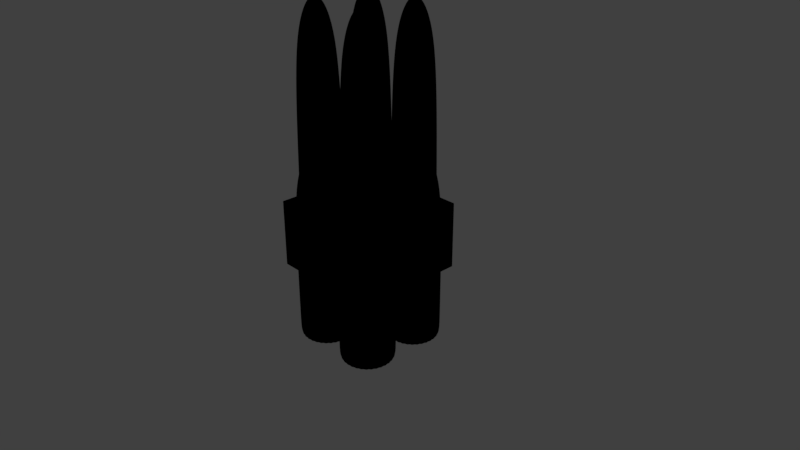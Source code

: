 # Source: light-cannon-shell-4pack.blend  (saved by Blender 2.79.0; exported with 4.5.12 LTS)
import bpy
from mathutils import Matrix  # noqa: F401  (used for matrix-valued properties, if any)

bpy.ops.wm.read_factory_settings(use_empty=True)
scene = bpy.context.scene
scene.name = 'Scene'

# ---- collections
col_collection_1 = bpy.data.collections.new('Collection 1'); scene.collection.children.link(col_collection_1)

# ---- materials (node trees are filled in below, after node groups)
mat_material = bpy.data.materials.new('Material')
mat_material.alpha_threshold = 0.0
mat_material.roughness = 0.5
mat_brass = bpy.data.materials.new('Brass')
mat_brass.alpha_threshold = 0.0
mat_brass.roughness = 0.5
mat_blackstuff = bpy.data.materials.new('BlackStuff')
mat_blackstuff.alpha_threshold = 0.0
mat_blackstuff.roughness = 0.5

# ---- node groups
ng_gltf_metallic_roughness = bpy.data.node_groups.new('glTF Metallic Roughness', 'ShaderNodeTree')
_N = ng_gltf_metallic_roughness.nodes; _L = ng_gltf_metallic_roughness.links

# ---- material node trees
mat_material.use_nodes = True; mat_material.node_tree.nodes.clear()
_N = mat_material.node_tree.nodes; _L = mat_material.node_tree.links
n0 = _N.new('ShaderNodeOutputMaterial'); n0.name = 'Material Output'; n0.location = (300, 300)
n1 = _N.new('ShaderNodeGroup'); n1.name = 'Group'; n1.location = (75, 370)
n1.node_tree = ng_gltf_metallic_roughness
n1.inputs[0].default_value = (1.0, 1.0, 1.0, 1.0)
n1.inputs[1].default_value = (0.07642, 0.004492, 0.008279, 1.0)
n1.inputs[2].default_value = (0.03429, 0.03429, 0.03429, 1.0)
n1.inputs[3].default_value = 0.0
n1.inputs[4].default_value = 0.8
n1.inputs[5].default_value = (0.5, 0.5, 1.0, 1.0)
n1.inputs[6].default_value = 1.0
n1.inputs[7].default_value = (1.0, 1.0, 1.0, 1.0)
n1.inputs[8].default_value = 1.0
n1.inputs[9].default_value = (1.0, 1.0, 1.0, 1.0)
n1.inputs[10].default_value = (0.0, 0.0, 0.0, 1.0)
n1.inputs[11].default_value = 1.0
n1.inputs[12].default_value = 0.5
n1.inputs[13].default_value = 0.0
n1.inputs[14].default_value = 1.0
n1.inputs[15].default_value = 0.0
n1.inputs[16].default_value = (0.0, 0.0, 0.0, 1.0)
_L.new(n1.outputs[0], n0.inputs[0])
n0.is_active_output = True
mat_brass.use_nodes = True; mat_brass.node_tree.nodes.clear()
_N = mat_brass.node_tree.nodes; _L = mat_brass.node_tree.links
n0 = _N.new('ShaderNodeOutputMaterial'); n0.name = 'Material Output'; n0.location = (300, 300)
n1 = _N.new('ShaderNodeGroup'); n1.name = 'Group'; n1.location = (76, 430)
n1.node_tree = ng_gltf_metallic_roughness
n1.inputs[0].default_value = (1.0, 1.0, 1.0, 1.0)
n1.inputs[1].default_value = (0.759, 0.4911, 0.04491, 1.0)
n1.inputs[2].default_value = (0.2366, 0.2366, 0.2366, 1.0)
n1.inputs[3].default_value = 0.8
n1.inputs[4].default_value = 0.2
n1.inputs[5].default_value = (0.5, 0.5, 1.0, 1.0)
n1.inputs[6].default_value = 1.0
n1.inputs[7].default_value = (1.0, 1.0, 1.0, 1.0)
n1.inputs[8].default_value = 1.0
n1.inputs[9].default_value = (1.0, 1.0, 1.0, 1.0)
n1.inputs[10].default_value = (0.0, 0.0, 0.0, 1.0)
n1.inputs[11].default_value = 1.0
n1.inputs[12].default_value = 0.5
n1.inputs[13].default_value = 0.0
n1.inputs[14].default_value = 0.0
n1.inputs[15].default_value = 0.0
n1.inputs[16].default_value = (0.0, 0.0, 0.0, 1.0)
_L.new(n1.outputs[0], n0.inputs[0])
n0.is_active_output = True
mat_blackstuff.use_nodes = True; mat_blackstuff.node_tree.nodes.clear()
_N = mat_blackstuff.node_tree.nodes; _L = mat_blackstuff.node_tree.links
n0 = _N.new('ShaderNodeOutputMaterial'); n0.name = 'Material Output'; n0.location = (300, 300)
n1 = _N.new('ShaderNodeGroup'); n1.name = 'Group'; n1.location = (76, 430)
n1.node_tree = ng_gltf_metallic_roughness
n1.inputs[0].default_value = (1.0, 1.0, 1.0, 1.0)
n1.inputs[1].default_value = (0.008975, 0.008975, 0.008975, 1.0)
n1.inputs[2].default_value = (0.2366, 0.2366, 0.2366, 1.0)
n1.inputs[3].default_value = 0.5
n1.inputs[4].default_value = 0.5
n1.inputs[5].default_value = (0.5, 0.5, 1.0, 1.0)
n1.inputs[6].default_value = 1.0
n1.inputs[7].default_value = (1.0, 1.0, 1.0, 1.0)
n1.inputs[8].default_value = 1.0
n1.inputs[9].default_value = (1.0, 1.0, 1.0, 1.0)
n1.inputs[10].default_value = (0.0, 0.0, 0.0, 1.0)
n1.inputs[11].default_value = 1.0
n1.inputs[12].default_value = 0.5
n1.inputs[13].default_value = 0.0
n1.inputs[14].default_value = 0.0
n1.inputs[15].default_value = 0.0
n1.inputs[16].default_value = (0.0, 0.0, 0.0, 1.0)
_L.new(n1.outputs[0], n0.inputs[0])
n0.is_active_output = True

# ---- world
world_world = bpy.data.worlds.new('World'); scene.world = world_world
world_world.color = (0.05088, 0.05088, 0.05088)
world_world.use_sun_shadow = False
world_world.sun_shadow_jitter_overblur = 0.0
world_world.cycles.sampling_method = 'MANUAL'

# ---- cameras
cam_camera = bpy.data.cameras.new('Camera')
cam_camera.clip_end = 100.0
cam_camera.lens = 35.0
cam_camera.sensor_width = 32.0
cam_camera.sensor_height = 18.0
cam_camera.ortho_scale = 7.314
cam_camera.dof.focus_distance = 0.0

# ---- lights
light_lamp = bpy.data.lights.new('Lamp', 'POINT')
light_lamp.transmission_factor = 0.0
light_lamp.cutoff_distance = 30.0
light_lamp.energy = 1000.0
light_lamp.shadow_buffer_clip_start = 1.001
light_lamp.shadow_soft_size = 0.1
light_lamp.shadow_maximum_resolution = 0.006
light_lamp.use_absolute_resolution = True

# ---- meshes
me_cube = bpy.data.meshes.new('Cube')
me_cube.from_pydata([(-1.0, -1.0, -1.0), (-1.0, -1.0, 1.0), (-1.0, 1.0, -1.0), (-1.0, 1.0, 1.0), (1.0, -1.0, -1.0), (1.0, -1.0, 1.0), (1.0, 1.0, -1.0), (1.0, 1.0, 1.0)], [], [(0, 1, 3, 2), (2, 3, 7, 6), (6, 7, 5, 4), (4, 5, 1, 0)])
me_cube.materials.append(mat_material)
me_cube.use_remesh_preserve_volume = False
me_cube.use_remesh_preserve_attributes = False
me_cube.use_mirror_vertex_groups = False
me_cube.update()
me_cylinder_007 = bpy.data.meshes.new('Cylinder.007')
me_cylinder_007.from_pydata([(0.0, 1.0, -1.0), (-3.214e-07, 0.7823, 0.9421), (0.1951, 0.9808, -1.0), (0.1526, 0.7673, 0.9421), (0.3827, 0.9239, -1.0), (0.2994, 0.7228, 0.9421), (0.5556, 0.8315, -1.0), (0.4346, 0.6505, 0.9421), (0.7071, 0.7071, -1.0), (0.5532, 0.5532, 0.9421), (0.8315, 0.5556, -1.0), (0.6505, 0.4346, 0.9421), (0.9239, 0.3827, -1.0), (0.7228, 0.2994, 0.9421), (0.9808, 0.1951, -1.0), (0.7673, 0.1526, 0.9421), (1.0, 7.55e-08, -1.0), (0.7823, -3.124e-08, 0.9421), (0.9808, -0.1951, -1.0), (0.7673, -0.1526, 0.9421), (0.9239, -0.3827, -1.0), (0.7228, -0.2994, 0.9421), (0.8315, -0.5556, -1.0), (0.6505, -0.4346, 0.9421), (0.7071, -0.7071, -1.0), (0.5532, -0.5532, 0.9421), (0.5556, -0.8315, -1.0), (0.4346, -0.6505, 0.9421), (0.3827, -0.9239, -1.0), (0.2994, -0.7228, 0.9421), (0.1951, -0.9808, -1.0), (0.1526, -0.7673, 0.9421), (-3.258e-07, -1.0, -1.0), (-4.045e-07, -0.7823, 0.9421), (-0.1951, -0.9808, -1.0), (-0.1526, -0.7673, 0.9421), (-0.3827, -0.9239, -1.0), (-0.2994, -0.7228, 0.9421), (-0.5556, -0.8315, -1.0), (-0.4346, -0.6505, 0.9421), (-0.7071, -0.7071, -1.0), (-0.5532, -0.5532, 0.9421), (-0.8315, -0.5556, -1.0), (-0.6505, -0.4346, 0.9421), (-0.9239, -0.3827, -1.0), (-0.7228, -0.2994, 0.9421), (-0.9808, -0.1951, -1.0), (-0.7673, -0.1526, 0.9421), (-1.0, 9.656e-07, -1.0), (-0.7823, 7.267e-07, 0.9421), (-0.9808, 0.1951, -1.0), (-0.7673, 0.1526, 0.9421), (-0.9239, 0.3827, -1.0), (-0.7228, 0.2994, 0.9421), (-0.8315, 0.5556, -1.0), (-0.6505, 0.4346, 0.9421), (-0.7071, 0.7071, -1.0), (-0.5532, 0.5532, 0.9421), (-0.5556, 0.8315, -1.0), (-0.4346, 0.6505, 0.9421), (-0.3827, 0.9239, -1.0), (-0.2994, 0.7228, 0.9421), (-0.1951, 0.9808, -1.0), (-0.1526, 0.7673, 0.9421), (0.1381, 0.6941, 2.558), (1.891e-06, 0.7077, 2.558), (0.2708, 0.6538, 2.558), (0.3932, 0.5884, 2.558), (0.5004, 0.5004, 2.558), (0.5884, 0.3932, 2.558), (0.6538, 0.2708, 2.558), (0.6941, 0.1381, 2.558), (0.7077, -6.489e-09, 2.558), (0.6941, -0.1381, 2.558), (0.6538, -0.2708, 2.558), (0.5884, -0.3932, 2.558), (0.5004, -0.5004, 2.558), (0.3932, -0.5884, 2.558), (0.2708, -0.6538, 2.558), (0.1381, -0.6941, 2.558), (1.816e-06, -0.7077, 2.558), (-0.1381, -0.6941, 2.558), (-0.2708, -0.6538, 2.558), (-0.3932, -0.5884, 2.558), (-0.5004, -0.5004, 2.558), (-0.5884, -0.3932, 2.558), (-0.6538, -0.2708, 2.558), (-0.6941, -0.1381, 2.558), (-0.7077, 6.791e-07, 2.558), (-0.6941, 0.1381, 2.558), (-0.6538, 0.2708, 2.558), (-0.5884, 0.3932, 2.558), (-0.5004, 0.5004, 2.558), (-0.3932, 0.5884, 2.558), (-0.2708, 0.6538, 2.558), (-0.1381, 0.6941, 2.558), (0.007401, 0.03719, 2.827), (3.161e-06, 0.03792, 2.827), (0.01451, 0.03503, 2.827), (0.02107, 0.03153, 2.827), (0.02682, 0.02681, 2.827), (0.03153, 0.02107, 2.827), (0.03504, 0.01451, 2.827), (0.03719, 0.007398, 2.827), (0.03792, 1.865e-07, 2.827), (0.03719, -0.007398, 2.827), (0.03504, -0.01451, 2.827), (0.03153, -0.02107, 2.827), (0.02682, -0.02681, 2.827), (0.02107, -0.03153, 2.827), (0.01451, -0.03503, 2.827), (0.007401, -0.03719, 2.827), (3.157e-06, -0.03792, 2.827), (-0.007395, -0.03719, 2.827), (-0.01451, -0.03503, 2.827), (-0.02106, -0.03153, 2.827), (-0.02681, -0.02681, 2.827), (-0.03153, -0.02107, 2.827), (-0.03503, -0.01451, 2.827), (-0.03719, -0.007398, 2.827), (-0.03792, 2.232e-07, 2.827), (-0.03719, 0.007398, 2.827), (-0.03503, 0.01451, 2.827), (-0.03153, 0.02107, 2.827), (-0.02681, 0.02681, 2.827), (-0.02106, 0.03153, 2.827), (-0.01451, 0.03503, 2.827), (-0.007394, 0.03719, 2.827), (0.0, 1.0, -1.0), (0.1951, 0.9808, -1.0), (0.3827, 0.9239, -1.0), (0.5556, 0.8315, -1.0), (0.7071, 0.7071, -1.0), (0.8315, 0.5556, -1.0), (0.9239, 0.3827, -1.0), (0.9808, 0.1951, -1.0), (1.0, 7.55e-08, -1.0), (0.9808, -0.1951, -1.0), (0.9239, -0.3827, -1.0), (0.8315, -0.5556, -1.0), (0.7071, -0.7071, -1.0), (0.5556, -0.8315, -1.0), (0.3827, -0.9239, -1.0), (0.1951, -0.9808, -1.0), (-3.258e-07, -1.0, -1.0), (-0.1951, -0.9808, -1.0), (-0.3827, -0.9239, -1.0), (-0.5556, -0.8315, -1.0), (-0.7071, -0.7071, -1.0), (-0.8315, -0.5556, -1.0), (-0.9239, -0.3827, -1.0), (-0.9808, -0.1951, -1.0), (-1.0, 9.656e-07, -1.0), (-0.9808, 0.1951, -1.0), (-0.9239, 0.3827, -1.0), (-0.8315, 0.5556, -1.0), (-0.7071, 0.7071, -1.0), (-0.5556, 0.8315, -1.0), (-0.3827, 0.9239, -1.0), (-0.1951, 0.9808, -1.0), (1.421e-14, 1.0, 0.6489), (0.1951, 0.9808, 0.6489), (0.3827, 0.9239, 0.6489), (0.5556, 0.8315, 0.6489), (0.7071, 0.7071, 0.6489), (0.8315, 0.5556, 0.6489), (0.9239, 0.3827, 0.6489), (0.9808, 0.1951, 0.6489), (1.0, 7.55e-08, 0.6489), (0.9808, -0.1951, 0.6489), (0.9239, -0.3827, 0.6489), (0.8315, -0.5556, 0.6489), (0.7071, -0.7071, 0.6489), (0.5556, -0.8315, 0.6489), (0.3827, -0.9239, 0.6489), (0.1951, -0.9808, 0.6489), (-3.258e-07, -1.0, 0.6489), (-0.1951, -0.9808, 0.6489), (-0.3827, -0.9239, 0.6489), (-0.5556, -0.8315, 0.6489), (-0.7071, -0.7071, 0.6489), (-0.8315, -0.5556, 0.6489), (-0.9239, -0.3827, 0.6489), (-0.9808, -0.1951, 0.6489), (-1.0, 9.656e-07, 0.6489), (-0.9808, 0.1951, 0.6489), (-0.9239, 0.3827, 0.6489), (-0.8315, 0.5556, 0.6489), (-0.7071, 0.7071, 0.6489), (-0.5556, 0.8315, 0.6489), (-0.3827, 0.9239, 0.6489), (-0.1951, 0.9808, 0.6489), (-3.214e-07, 0.7823, 0.9495), (0.1526, 0.7673, 0.9495), (0.2994, 0.7228, 0.9495), (0.4346, 0.6505, 0.9495), (0.5532, 0.5532, 0.9495), (0.6505, 0.4346, 0.9495), (0.7228, 0.2994, 0.9495), (0.7673, 0.1526, 0.9495), (0.7823, -3.124e-08, 0.9495), (0.7673, -0.1526, 0.9495), (0.7228, -0.2994, 0.9495), (0.6505, -0.4346, 0.9495), (0.5532, -0.5532, 0.9495), (0.4346, -0.6505, 0.9495), (0.2994, -0.7228, 0.9495), (0.1526, -0.7673, 0.9495), (-4.045e-07, -0.7823, 0.9495), (-0.1526, -0.7673, 0.9495), (-0.2994, -0.7228, 0.9495), (-0.4346, -0.6505, 0.9495), (-0.5532, -0.5532, 0.9495), (-0.6505, -0.4346, 0.9495), (-0.7228, -0.2994, 0.9495), (-0.7673, -0.1526, 0.9495), (-0.7823, 7.267e-07, 0.9495), (-0.7673, 0.1526, 0.9495), (-0.7228, 0.2994, 0.9495), (-0.6505, 0.4346, 0.9495), (-0.5532, 0.5532, 0.9495), (-0.4346, 0.6505, 0.9495), (-0.2994, 0.7228, 0.9495), (-0.1526, 0.7673, 0.9495)], [], [(161, 162, 130, 129), (162, 163, 131, 130), (163, 164, 132, 131), (164, 165, 133, 132), (165, 166, 134, 133), (166, 167, 135, 134), (167, 168, 136, 135), (168, 169, 137, 136), (169, 170, 138, 137), (170, 171, 139, 138), (171, 172, 140, 139), (172, 173, 141, 140), (173, 174, 142, 141), (174, 175, 143, 142), (175, 176, 144, 143), (176, 177, 145, 144), (177, 178, 146, 145), (178, 179, 147, 146), (179, 180, 148, 147), (180, 181, 149, 148), (181, 182, 150, 149), (182, 183, 151, 150), (183, 184, 152, 151), (184, 185, 153, 152), (185, 186, 154, 153), (186, 187, 155, 154), (187, 188, 156, 155), (188, 189, 157, 156), (189, 190, 158, 157), (190, 191, 159, 158), (27, 25, 76, 77), (191, 160, 128, 159), (0, 2, 4, 6, 8, 10, 12, 14, 16, 18, 20, 22, 24, 26, 28, 30, 32, 34, 36, 38, 40, 42, 44, 46, 48, 50, 52, 54, 56, 58, 60, 62), (80, 79, 111, 112), (55, 53, 90, 91), (29, 27, 77, 78), (3, 1, 65, 64), (57, 55, 91, 92), (31, 29, 78, 79), (5, 3, 64, 66), (59, 57, 92, 93), (33, 31, 79, 80), (7, 5, 66, 67), (61, 59, 93, 94), (35, 33, 80, 81), (9, 7, 67, 68), (63, 61, 94, 95), (37, 35, 81, 82), (11, 9, 68, 69), (1, 63, 95, 65), (39, 37, 82, 83), (13, 11, 69, 70), (41, 39, 83, 84), (15, 13, 70, 71), (43, 41, 84, 85), (17, 15, 71, 72), (45, 43, 85, 86), (19, 17, 72, 73), (47, 45, 86, 87), (21, 19, 73, 74), (49, 47, 87, 88), (23, 21, 74, 75), (51, 49, 88, 89), (25, 23, 75, 76), (53, 51, 89, 90), (96, 97, 127, 126, 125, 124, 123, 122, 121, 120, 119, 118, 117, 116, 115, 114, 113, 112, 111, 110, 109, 108, 107, 106, 105, 104, 103, 102, 101, 100, 99, 98), (67, 66, 98, 99), (94, 93, 125, 126), (81, 80, 112, 113), (68, 67, 99, 100), (95, 94, 126, 127), (82, 81, 113, 114), (69, 68, 100, 101), (65, 95, 127, 97), (83, 82, 114, 115), (70, 69, 101, 102), (84, 83, 115, 116), (71, 70, 102, 103), (85, 84, 116, 117), (72, 71, 103, 104), (86, 85, 117, 118), (73, 72, 104, 105), (87, 86, 118, 119), (74, 73, 105, 106), (88, 87, 119, 120), (75, 74, 106, 107), (89, 88, 120, 121), (76, 75, 107, 108), (90, 89, 121, 122), (77, 76, 108, 109), (91, 90, 122, 123), (78, 77, 109, 110), (64, 65, 97, 96), (92, 91, 123, 124), (79, 78, 110, 111), (66, 64, 96, 98), (93, 92, 124, 125), (62, 159, 128, 0), (60, 158, 159, 62), (58, 157, 158, 60), (56, 156, 157, 58), (54, 155, 156, 56), (52, 154, 155, 54), (50, 153, 154, 52), (48, 152, 153, 50), (46, 151, 152, 48), (44, 150, 151, 46), (42, 149, 150, 44), (40, 148, 149, 42), (38, 147, 148, 40), (36, 146, 147, 38), (34, 145, 146, 36), (32, 144, 145, 34), (30, 143, 144, 32), (28, 142, 143, 30), (26, 141, 142, 28), (24, 140, 141, 26), (22, 139, 140, 24), (20, 138, 139, 22), (18, 137, 138, 20), (16, 136, 137, 18), (14, 135, 136, 16), (12, 134, 135, 14), (10, 133, 134, 12), (8, 132, 133, 10), (6, 131, 132, 8), (4, 130, 131, 6), (2, 129, 130, 4), (0, 128, 129, 2), (223, 192, 160, 191), (222, 223, 191, 190), (221, 222, 190, 189), (220, 221, 189, 188), (219, 220, 188, 187), (218, 219, 187, 186), (217, 218, 186, 185), (216, 217, 185, 184), (215, 216, 184, 183), (214, 215, 183, 182), (213, 214, 182, 181), (212, 213, 181, 180), (211, 212, 180, 179), (210, 211, 179, 178), (209, 210, 178, 177), (208, 209, 177, 176), (207, 208, 176, 175), (206, 207, 175, 174), (205, 206, 174, 173), (204, 205, 173, 172), (203, 204, 172, 171), (202, 203, 171, 170), (201, 202, 170, 169), (200, 201, 169, 168), (199, 200, 168, 167), (198, 199, 167, 166), (197, 198, 166, 165), (196, 197, 165, 164), (195, 196, 164, 163), (194, 195, 163, 162), (193, 194, 162, 161), (192, 193, 161, 160), (160, 161, 129, 128)])
me_cylinder_007.polygons.foreach_set('use_smooth', [True] * 162)
me_cylinder_007.polygons.foreach_set('material_index', [0, 0, 0, 0, 0, 0, 0, 0, 0, 0, 0, 0, 0, 0, 0, 0, 0, 0, 0, 0, 0, 0, 0, 0, 0, 0, 0, 0, 0, 0, 1, 0, 0, 1, 1, 1, 1, 1, 1, 1, 1, 1, 1, 1, 1, 1, 1, 1, 1, 1, 1, 1, 1, 1, 1, 1, 1, 1, 1, 1, 1, 1, 1, 1, 1, 1, 1, 1, 1, 1, 1, 1, 1, 1, 1, 1, 1, 1, 1, 1, 1, 1, 1, 1, 1, 1, 1, 1, 1, 1, 1, 1, 1, 1, 1, 1, 1, 0, 0, 0, 0, 0, 0, 0, 0, 0, 0, 0, 0, 0, 0, 0, 0, 0, 0, 0, 0, 0, 0, 0, 0, 0, 0, 0, 0, 0, 0, 0, 0, 0, 0, 0, 0, 0, 0, 0, 0, 0, 0, 0, 0, 0, 0, 0, 0, 0, 0, 0, 0, 0, 0, 0, 0, 0, 0, 0, 0, 0, 0, 0, 0, 0])
me_cylinder_007.materials.append(mat_brass)
me_cylinder_007.materials.append(mat_blackstuff)
me_cylinder_007.use_remesh_preserve_volume = False
me_cylinder_007.use_remesh_preserve_attributes = False
me_cylinder_007.use_mirror_vertex_groups = False
me_cylinder_007.update()
me_cylinder_006 = bpy.data.meshes.new('Cylinder.006')
me_cylinder_006.from_pydata([(0.0, 1.0, -1.0), (-3.214e-07, 0.7823, 0.9421), (0.1951, 0.9808, -1.0), (0.1526, 0.7673, 0.9421), (0.3827, 0.9239, -1.0), (0.2994, 0.7228, 0.9421), (0.5556, 0.8315, -1.0), (0.4346, 0.6505, 0.9421), (0.7071, 0.7071, -1.0), (0.5532, 0.5532, 0.9421), (0.8315, 0.5556, -1.0), (0.6505, 0.4346, 0.9421), (0.9239, 0.3827, -1.0), (0.7228, 0.2994, 0.9421), (0.9808, 0.1951, -1.0), (0.7673, 0.1526, 0.9421), (1.0, 7.55e-08, -1.0), (0.7823, -3.124e-08, 0.9421), (0.9808, -0.1951, -1.0), (0.7673, -0.1526, 0.9421), (0.9239, -0.3827, -1.0), (0.7228, -0.2994, 0.9421), (0.8315, -0.5556, -1.0), (0.6505, -0.4346, 0.9421), (0.7071, -0.7071, -1.0), (0.5532, -0.5532, 0.9421), (0.5556, -0.8315, -1.0), (0.4346, -0.6505, 0.9421), (0.3827, -0.9239, -1.0), (0.2994, -0.7228, 0.9421), (0.1951, -0.9808, -1.0), (0.1526, -0.7673, 0.9421), (-3.258e-07, -1.0, -1.0), (-4.045e-07, -0.7823, 0.9421), (-0.1951, -0.9808, -1.0), (-0.1526, -0.7673, 0.9421), (-0.3827, -0.9239, -1.0), (-0.2994, -0.7228, 0.9421), (-0.5556, -0.8315, -1.0), (-0.4346, -0.6505, 0.9421), (-0.7071, -0.7071, -1.0), (-0.5532, -0.5532, 0.9421), (-0.8315, -0.5556, -1.0), (-0.6505, -0.4346, 0.9421), (-0.9239, -0.3827, -1.0), (-0.7228, -0.2994, 0.9421), (-0.9808, -0.1951, -1.0), (-0.7673, -0.1526, 0.9421), (-1.0, 9.656e-07, -1.0), (-0.7823, 7.267e-07, 0.9421), (-0.9808, 0.1951, -1.0), (-0.7673, 0.1526, 0.9421), (-0.9239, 0.3827, -1.0), (-0.7228, 0.2994, 0.9421), (-0.8315, 0.5556, -1.0), (-0.6505, 0.4346, 0.9421), (-0.7071, 0.7071, -1.0), (-0.5532, 0.5532, 0.9421), (-0.5556, 0.8315, -1.0), (-0.4346, 0.6505, 0.9421), (-0.3827, 0.9239, -1.0), (-0.2994, 0.7228, 0.9421), (-0.1951, 0.9808, -1.0), (-0.1526, 0.7673, 0.9421), (0.1381, 0.6941, 2.558), (1.891e-06, 0.7077, 2.558), (0.2708, 0.6538, 2.558), (0.3932, 0.5884, 2.558), (0.5004, 0.5004, 2.558), (0.5884, 0.3932, 2.558), (0.6538, 0.2708, 2.558), (0.6941, 0.1381, 2.558), (0.7077, -6.489e-09, 2.558), (0.6941, -0.1381, 2.558), (0.6538, -0.2708, 2.558), (0.5884, -0.3932, 2.558), (0.5004, -0.5004, 2.558), (0.3932, -0.5884, 2.558), (0.2708, -0.6538, 2.558), (0.1381, -0.6941, 2.558), (1.816e-06, -0.7077, 2.558), (-0.1381, -0.6941, 2.558), (-0.2708, -0.6538, 2.558), (-0.3932, -0.5884, 2.558), (-0.5004, -0.5004, 2.558), (-0.5884, -0.3932, 2.558), (-0.6538, -0.2708, 2.558), (-0.6941, -0.1381, 2.558), (-0.7077, 6.791e-07, 2.558), (-0.6941, 0.1381, 2.558), (-0.6538, 0.2708, 2.558), (-0.5884, 0.3932, 2.558), (-0.5004, 0.5004, 2.558), (-0.3932, 0.5884, 2.558), (-0.2708, 0.6538, 2.558), (-0.1381, 0.6941, 2.558), (0.007401, 0.03719, 2.827), (3.161e-06, 0.03792, 2.827), (0.01451, 0.03503, 2.827), (0.02107, 0.03153, 2.827), (0.02682, 0.02681, 2.827), (0.03153, 0.02107, 2.827), (0.03504, 0.01451, 2.827), (0.03719, 0.007398, 2.827), (0.03792, 1.865e-07, 2.827), (0.03719, -0.007398, 2.827), (0.03504, -0.01451, 2.827), (0.03153, -0.02107, 2.827), (0.02682, -0.02681, 2.827), (0.02107, -0.03153, 2.827), (0.01451, -0.03503, 2.827), (0.007401, -0.03719, 2.827), (3.157e-06, -0.03792, 2.827), (-0.007395, -0.03719, 2.827), (-0.01451, -0.03503, 2.827), (-0.02106, -0.03153, 2.827), (-0.02681, -0.02681, 2.827), (-0.03153, -0.02107, 2.827), (-0.03503, -0.01451, 2.827), (-0.03719, -0.007398, 2.827), (-0.03792, 2.232e-07, 2.827), (-0.03719, 0.007398, 2.827), (-0.03503, 0.01451, 2.827), (-0.03153, 0.02107, 2.827), (-0.02681, 0.02681, 2.827), (-0.02106, 0.03153, 2.827), (-0.01451, 0.03503, 2.827), (-0.007394, 0.03719, 2.827), (0.0, 1.0, -1.0), (0.1951, 0.9808, -1.0), (0.3827, 0.9239, -1.0), (0.5556, 0.8315, -1.0), (0.7071, 0.7071, -1.0), (0.8315, 0.5556, -1.0), (0.9239, 0.3827, -1.0), (0.9808, 0.1951, -1.0), (1.0, 7.55e-08, -1.0), (0.9808, -0.1951, -1.0), (0.9239, -0.3827, -1.0), (0.8315, -0.5556, -1.0), (0.7071, -0.7071, -1.0), (0.5556, -0.8315, -1.0), (0.3827, -0.9239, -1.0), (0.1951, -0.9808, -1.0), (-3.258e-07, -1.0, -1.0), (-0.1951, -0.9808, -1.0), (-0.3827, -0.9239, -1.0), (-0.5556, -0.8315, -1.0), (-0.7071, -0.7071, -1.0), (-0.8315, -0.5556, -1.0), (-0.9239, -0.3827, -1.0), (-0.9808, -0.1951, -1.0), (-1.0, 9.656e-07, -1.0), (-0.9808, 0.1951, -1.0), (-0.9239, 0.3827, -1.0), (-0.8315, 0.5556, -1.0), (-0.7071, 0.7071, -1.0), (-0.5556, 0.8315, -1.0), (-0.3827, 0.9239, -1.0), (-0.1951, 0.9808, -1.0), (1.421e-14, 1.0, 0.6489), (0.1951, 0.9808, 0.6489), (0.3827, 0.9239, 0.6489), (0.5556, 0.8315, 0.6489), (0.7071, 0.7071, 0.6489), (0.8315, 0.5556, 0.6489), (0.9239, 0.3827, 0.6489), (0.9808, 0.1951, 0.6489), (1.0, 7.55e-08, 0.6489), (0.9808, -0.1951, 0.6489), (0.9239, -0.3827, 0.6489), (0.8315, -0.5556, 0.6489), (0.7071, -0.7071, 0.6489), (0.5556, -0.8315, 0.6489), (0.3827, -0.9239, 0.6489), (0.1951, -0.9808, 0.6489), (-3.258e-07, -1.0, 0.6489), (-0.1951, -0.9808, 0.6489), (-0.3827, -0.9239, 0.6489), (-0.5556, -0.8315, 0.6489), (-0.7071, -0.7071, 0.6489), (-0.8315, -0.5556, 0.6489), (-0.9239, -0.3827, 0.6489), (-0.9808, -0.1951, 0.6489), (-1.0, 9.656e-07, 0.6489), (-0.9808, 0.1951, 0.6489), (-0.9239, 0.3827, 0.6489), (-0.8315, 0.5556, 0.6489), (-0.7071, 0.7071, 0.6489), (-0.5556, 0.8315, 0.6489), (-0.3827, 0.9239, 0.6489), (-0.1951, 0.9808, 0.6489), (-3.214e-07, 0.7823, 0.9495), (0.1526, 0.7673, 0.9495), (0.2994, 0.7228, 0.9495), (0.4346, 0.6505, 0.9495), (0.5532, 0.5532, 0.9495), (0.6505, 0.4346, 0.9495), (0.7228, 0.2994, 0.9495), (0.7673, 0.1526, 0.9495), (0.7823, -3.124e-08, 0.9495), (0.7673, -0.1526, 0.9495), (0.7228, -0.2994, 0.9495), (0.6505, -0.4346, 0.9495), (0.5532, -0.5532, 0.9495), (0.4346, -0.6505, 0.9495), (0.2994, -0.7228, 0.9495), (0.1526, -0.7673, 0.9495), (-4.045e-07, -0.7823, 0.9495), (-0.1526, -0.7673, 0.9495), (-0.2994, -0.7228, 0.9495), (-0.4346, -0.6505, 0.9495), (-0.5532, -0.5532, 0.9495), (-0.6505, -0.4346, 0.9495), (-0.7228, -0.2994, 0.9495), (-0.7673, -0.1526, 0.9495), (-0.7823, 7.267e-07, 0.9495), (-0.7673, 0.1526, 0.9495), (-0.7228, 0.2994, 0.9495), (-0.6505, 0.4346, 0.9495), (-0.5532, 0.5532, 0.9495), (-0.4346, 0.6505, 0.9495), (-0.2994, 0.7228, 0.9495), (-0.1526, 0.7673, 0.9495)], [], [(161, 162, 130, 129), (162, 163, 131, 130), (163, 164, 132, 131), (164, 165, 133, 132), (165, 166, 134, 133), (166, 167, 135, 134), (167, 168, 136, 135), (168, 169, 137, 136), (169, 170, 138, 137), (170, 171, 139, 138), (171, 172, 140, 139), (172, 173, 141, 140), (173, 174, 142, 141), (174, 175, 143, 142), (175, 176, 144, 143), (176, 177, 145, 144), (177, 178, 146, 145), (178, 179, 147, 146), (179, 180, 148, 147), (180, 181, 149, 148), (181, 182, 150, 149), (182, 183, 151, 150), (183, 184, 152, 151), (184, 185, 153, 152), (185, 186, 154, 153), (186, 187, 155, 154), (187, 188, 156, 155), (188, 189, 157, 156), (189, 190, 158, 157), (190, 191, 159, 158), (27, 25, 76, 77), (191, 160, 128, 159), (0, 2, 4, 6, 8, 10, 12, 14, 16, 18, 20, 22, 24, 26, 28, 30, 32, 34, 36, 38, 40, 42, 44, 46, 48, 50, 52, 54, 56, 58, 60, 62), (80, 79, 111, 112), (55, 53, 90, 91), (29, 27, 77, 78), (3, 1, 65, 64), (57, 55, 91, 92), (31, 29, 78, 79), (5, 3, 64, 66), (59, 57, 92, 93), (33, 31, 79, 80), (7, 5, 66, 67), (61, 59, 93, 94), (35, 33, 80, 81), (9, 7, 67, 68), (63, 61, 94, 95), (37, 35, 81, 82), (11, 9, 68, 69), (1, 63, 95, 65), (39, 37, 82, 83), (13, 11, 69, 70), (41, 39, 83, 84), (15, 13, 70, 71), (43, 41, 84, 85), (17, 15, 71, 72), (45, 43, 85, 86), (19, 17, 72, 73), (47, 45, 86, 87), (21, 19, 73, 74), (49, 47, 87, 88), (23, 21, 74, 75), (51, 49, 88, 89), (25, 23, 75, 76), (53, 51, 89, 90), (96, 97, 127, 126, 125, 124, 123, 122, 121, 120, 119, 118, 117, 116, 115, 114, 113, 112, 111, 110, 109, 108, 107, 106, 105, 104, 103, 102, 101, 100, 99, 98), (67, 66, 98, 99), (94, 93, 125, 126), (81, 80, 112, 113), (68, 67, 99, 100), (95, 94, 126, 127), (82, 81, 113, 114), (69, 68, 100, 101), (65, 95, 127, 97), (83, 82, 114, 115), (70, 69, 101, 102), (84, 83, 115, 116), (71, 70, 102, 103), (85, 84, 116, 117), (72, 71, 103, 104), (86, 85, 117, 118), (73, 72, 104, 105), (87, 86, 118, 119), (74, 73, 105, 106), (88, 87, 119, 120), (75, 74, 106, 107), (89, 88, 120, 121), (76, 75, 107, 108), (90, 89, 121, 122), (77, 76, 108, 109), (91, 90, 122, 123), (78, 77, 109, 110), (64, 65, 97, 96), (92, 91, 123, 124), (79, 78, 110, 111), (66, 64, 96, 98), (93, 92, 124, 125), (62, 159, 128, 0), (60, 158, 159, 62), (58, 157, 158, 60), (56, 156, 157, 58), (54, 155, 156, 56), (52, 154, 155, 54), (50, 153, 154, 52), (48, 152, 153, 50), (46, 151, 152, 48), (44, 150, 151, 46), (42, 149, 150, 44), (40, 148, 149, 42), (38, 147, 148, 40), (36, 146, 147, 38), (34, 145, 146, 36), (32, 144, 145, 34), (30, 143, 144, 32), (28, 142, 143, 30), (26, 141, 142, 28), (24, 140, 141, 26), (22, 139, 140, 24), (20, 138, 139, 22), (18, 137, 138, 20), (16, 136, 137, 18), (14, 135, 136, 16), (12, 134, 135, 14), (10, 133, 134, 12), (8, 132, 133, 10), (6, 131, 132, 8), (4, 130, 131, 6), (2, 129, 130, 4), (0, 128, 129, 2), (223, 192, 160, 191), (222, 223, 191, 190), (221, 222, 190, 189), (220, 221, 189, 188), (219, 220, 188, 187), (218, 219, 187, 186), (217, 218, 186, 185), (216, 217, 185, 184), (215, 216, 184, 183), (214, 215, 183, 182), (213, 214, 182, 181), (212, 213, 181, 180), (211, 212, 180, 179), (210, 211, 179, 178), (209, 210, 178, 177), (208, 209, 177, 176), (207, 208, 176, 175), (206, 207, 175, 174), (205, 206, 174, 173), (204, 205, 173, 172), (203, 204, 172, 171), (202, 203, 171, 170), (201, 202, 170, 169), (200, 201, 169, 168), (199, 200, 168, 167), (198, 199, 167, 166), (197, 198, 166, 165), (196, 197, 165, 164), (195, 196, 164, 163), (194, 195, 163, 162), (193, 194, 162, 161), (192, 193, 161, 160), (160, 161, 129, 128)])
me_cylinder_006.polygons.foreach_set('use_smooth', [True] * 162)
me_cylinder_006.polygons.foreach_set('material_index', [0, 0, 0, 0, 0, 0, 0, 0, 0, 0, 0, 0, 0, 0, 0, 0, 0, 0, 0, 0, 0, 0, 0, 0, 0, 0, 0, 0, 0, 0, 1, 0, 0, 1, 1, 1, 1, 1, 1, 1, 1, 1, 1, 1, 1, 1, 1, 1, 1, 1, 1, 1, 1, 1, 1, 1, 1, 1, 1, 1, 1, 1, 1, 1, 1, 1, 1, 1, 1, 1, 1, 1, 1, 1, 1, 1, 1, 1, 1, 1, 1, 1, 1, 1, 1, 1, 1, 1, 1, 1, 1, 1, 1, 1, 1, 1, 1, 0, 0, 0, 0, 0, 0, 0, 0, 0, 0, 0, 0, 0, 0, 0, 0, 0, 0, 0, 0, 0, 0, 0, 0, 0, 0, 0, 0, 0, 0, 0, 0, 0, 0, 0, 0, 0, 0, 0, 0, 0, 0, 0, 0, 0, 0, 0, 0, 0, 0, 0, 0, 0, 0, 0, 0, 0, 0, 0, 0, 0, 0, 0, 0, 0])
me_cylinder_006.materials.append(mat_brass)
me_cylinder_006.materials.append(mat_blackstuff)
me_cylinder_006.use_remesh_preserve_volume = False
me_cylinder_006.use_remesh_preserve_attributes = False
me_cylinder_006.use_mirror_vertex_groups = False
me_cylinder_006.update()
me_cylinder_002 = bpy.data.meshes.new('Cylinder.002')
me_cylinder_002.from_pydata([(0.0, 1.0, -1.0), (-3.214e-07, 0.7823, 0.9421), (0.1951, 0.9808, -1.0), (0.1526, 0.7673, 0.9421), (0.3827, 0.9239, -1.0), (0.2994, 0.7228, 0.9421), (0.5556, 0.8315, -1.0), (0.4346, 0.6505, 0.9421), (0.7071, 0.7071, -1.0), (0.5532, 0.5532, 0.9421), (0.8315, 0.5556, -1.0), (0.6505, 0.4346, 0.9421), (0.9239, 0.3827, -1.0), (0.7228, 0.2994, 0.9421), (0.9808, 0.1951, -1.0), (0.7673, 0.1526, 0.9421), (1.0, 7.55e-08, -1.0), (0.7823, -3.124e-08, 0.9421), (0.9808, -0.1951, -1.0), (0.7673, -0.1526, 0.9421), (0.9239, -0.3827, -1.0), (0.7228, -0.2994, 0.9421), (0.8315, -0.5556, -1.0), (0.6505, -0.4346, 0.9421), (0.7071, -0.7071, -1.0), (0.5532, -0.5532, 0.9421), (0.5556, -0.8315, -1.0), (0.4346, -0.6505, 0.9421), (0.3827, -0.9239, -1.0), (0.2994, -0.7228, 0.9421), (0.1951, -0.9808, -1.0), (0.1526, -0.7673, 0.9421), (-3.258e-07, -1.0, -1.0), (-4.045e-07, -0.7823, 0.9421), (-0.1951, -0.9808, -1.0), (-0.1526, -0.7673, 0.9421), (-0.3827, -0.9239, -1.0), (-0.2994, -0.7228, 0.9421), (-0.5556, -0.8315, -1.0), (-0.4346, -0.6505, 0.9421), (-0.7071, -0.7071, -1.0), (-0.5532, -0.5532, 0.9421), (-0.8315, -0.5556, -1.0), (-0.6505, -0.4346, 0.9421), (-0.9239, -0.3827, -1.0), (-0.7228, -0.2994, 0.9421), (-0.9808, -0.1951, -1.0), (-0.7673, -0.1526, 0.9421), (-1.0, 9.656e-07, -1.0), (-0.7823, 7.267e-07, 0.9421), (-0.9808, 0.1951, -1.0), (-0.7673, 0.1526, 0.9421), (-0.9239, 0.3827, -1.0), (-0.7228, 0.2994, 0.9421), (-0.8315, 0.5556, -1.0), (-0.6505, 0.4346, 0.9421), (-0.7071, 0.7071, -1.0), (-0.5532, 0.5532, 0.9421), (-0.5556, 0.8315, -1.0), (-0.4346, 0.6505, 0.9421), (-0.3827, 0.9239, -1.0), (-0.2994, 0.7228, 0.9421), (-0.1951, 0.9808, -1.0), (-0.1526, 0.7673, 0.9421), (0.1381, 0.6941, 2.558), (1.891e-06, 0.7077, 2.558), (0.2708, 0.6538, 2.558), (0.3932, 0.5884, 2.558), (0.5004, 0.5004, 2.558), (0.5884, 0.3932, 2.558), (0.6538, 0.2708, 2.558), (0.6941, 0.1381, 2.558), (0.7077, -6.489e-09, 2.558), (0.6941, -0.1381, 2.558), (0.6538, -0.2708, 2.558), (0.5884, -0.3932, 2.558), (0.5004, -0.5004, 2.558), (0.3932, -0.5884, 2.558), (0.2708, -0.6538, 2.558), (0.1381, -0.6941, 2.558), (1.816e-06, -0.7077, 2.558), (-0.1381, -0.6941, 2.558), (-0.2708, -0.6538, 2.558), (-0.3932, -0.5884, 2.558), (-0.5004, -0.5004, 2.558), (-0.5884, -0.3932, 2.558), (-0.6538, -0.2708, 2.558), (-0.6941, -0.1381, 2.558), (-0.7077, 6.791e-07, 2.558), (-0.6941, 0.1381, 2.558), (-0.6538, 0.2708, 2.558), (-0.5884, 0.3932, 2.558), (-0.5004, 0.5004, 2.558), (-0.3932, 0.5884, 2.558), (-0.2708, 0.6538, 2.558), (-0.1381, 0.6941, 2.558), (0.007401, 0.03719, 2.827), (3.161e-06, 0.03792, 2.827), (0.01451, 0.03503, 2.827), (0.02107, 0.03153, 2.827), (0.02682, 0.02681, 2.827), (0.03153, 0.02107, 2.827), (0.03504, 0.01451, 2.827), (0.03719, 0.007398, 2.827), (0.03792, 1.865e-07, 2.827), (0.03719, -0.007398, 2.827), (0.03504, -0.01451, 2.827), (0.03153, -0.02107, 2.827), (0.02682, -0.02681, 2.827), (0.02107, -0.03153, 2.827), (0.01451, -0.03503, 2.827), (0.007401, -0.03719, 2.827), (3.157e-06, -0.03792, 2.827), (-0.007395, -0.03719, 2.827), (-0.01451, -0.03503, 2.827), (-0.02106, -0.03153, 2.827), (-0.02681, -0.02681, 2.827), (-0.03153, -0.02107, 2.827), (-0.03503, -0.01451, 2.827), (-0.03719, -0.007398, 2.827), (-0.03792, 2.232e-07, 2.827), (-0.03719, 0.007398, 2.827), (-0.03503, 0.01451, 2.827), (-0.03153, 0.02107, 2.827), (-0.02681, 0.02681, 2.827), (-0.02106, 0.03153, 2.827), (-0.01451, 0.03503, 2.827), (-0.007394, 0.03719, 2.827), (0.0, 1.0, -1.0), (0.1951, 0.9808, -1.0), (0.3827, 0.9239, -1.0), (0.5556, 0.8315, -1.0), (0.7071, 0.7071, -1.0), (0.8315, 0.5556, -1.0), (0.9239, 0.3827, -1.0), (0.9808, 0.1951, -1.0), (1.0, 7.55e-08, -1.0), (0.9808, -0.1951, -1.0), (0.9239, -0.3827, -1.0), (0.8315, -0.5556, -1.0), (0.7071, -0.7071, -1.0), (0.5556, -0.8315, -1.0), (0.3827, -0.9239, -1.0), (0.1951, -0.9808, -1.0), (-3.258e-07, -1.0, -1.0), (-0.1951, -0.9808, -1.0), (-0.3827, -0.9239, -1.0), (-0.5556, -0.8315, -1.0), (-0.7071, -0.7071, -1.0), (-0.8315, -0.5556, -1.0), (-0.9239, -0.3827, -1.0), (-0.9808, -0.1951, -1.0), (-1.0, 9.656e-07, -1.0), (-0.9808, 0.1951, -1.0), (-0.9239, 0.3827, -1.0), (-0.8315, 0.5556, -1.0), (-0.7071, 0.7071, -1.0), (-0.5556, 0.8315, -1.0), (-0.3827, 0.9239, -1.0), (-0.1951, 0.9808, -1.0), (1.421e-14, 1.0, 0.6489), (0.1951, 0.9808, 0.6489), (0.3827, 0.9239, 0.6489), (0.5556, 0.8315, 0.6489), (0.7071, 0.7071, 0.6489), (0.8315, 0.5556, 0.6489), (0.9239, 0.3827, 0.6489), (0.9808, 0.1951, 0.6489), (1.0, 7.55e-08, 0.6489), (0.9808, -0.1951, 0.6489), (0.9239, -0.3827, 0.6489), (0.8315, -0.5556, 0.6489), (0.7071, -0.7071, 0.6489), (0.5556, -0.8315, 0.6489), (0.3827, -0.9239, 0.6489), (0.1951, -0.9808, 0.6489), (-3.258e-07, -1.0, 0.6489), (-0.1951, -0.9808, 0.6489), (-0.3827, -0.9239, 0.6489), (-0.5556, -0.8315, 0.6489), (-0.7071, -0.7071, 0.6489), (-0.8315, -0.5556, 0.6489), (-0.9239, -0.3827, 0.6489), (-0.9808, -0.1951, 0.6489), (-1.0, 9.656e-07, 0.6489), (-0.9808, 0.1951, 0.6489), (-0.9239, 0.3827, 0.6489), (-0.8315, 0.5556, 0.6489), (-0.7071, 0.7071, 0.6489), (-0.5556, 0.8315, 0.6489), (-0.3827, 0.9239, 0.6489), (-0.1951, 0.9808, 0.6489), (-3.214e-07, 0.7823, 0.9495), (0.1526, 0.7673, 0.9495), (0.2994, 0.7228, 0.9495), (0.4346, 0.6505, 0.9495), (0.5532, 0.5532, 0.9495), (0.6505, 0.4346, 0.9495), (0.7228, 0.2994, 0.9495), (0.7673, 0.1526, 0.9495), (0.7823, -3.124e-08, 0.9495), (0.7673, -0.1526, 0.9495), (0.7228, -0.2994, 0.9495), (0.6505, -0.4346, 0.9495), (0.5532, -0.5532, 0.9495), (0.4346, -0.6505, 0.9495), (0.2994, -0.7228, 0.9495), (0.1526, -0.7673, 0.9495), (-4.045e-07, -0.7823, 0.9495), (-0.1526, -0.7673, 0.9495), (-0.2994, -0.7228, 0.9495), (-0.4346, -0.6505, 0.9495), (-0.5532, -0.5532, 0.9495), (-0.6505, -0.4346, 0.9495), (-0.7228, -0.2994, 0.9495), (-0.7673, -0.1526, 0.9495), (-0.7823, 7.267e-07, 0.9495), (-0.7673, 0.1526, 0.9495), (-0.7228, 0.2994, 0.9495), (-0.6505, 0.4346, 0.9495), (-0.5532, 0.5532, 0.9495), (-0.4346, 0.6505, 0.9495), (-0.2994, 0.7228, 0.9495), (-0.1526, 0.7673, 0.9495)], [], [(161, 162, 130, 129), (162, 163, 131, 130), (163, 164, 132, 131), (164, 165, 133, 132), (165, 166, 134, 133), (166, 167, 135, 134), (167, 168, 136, 135), (168, 169, 137, 136), (169, 170, 138, 137), (170, 171, 139, 138), (171, 172, 140, 139), (172, 173, 141, 140), (173, 174, 142, 141), (174, 175, 143, 142), (175, 176, 144, 143), (176, 177, 145, 144), (177, 178, 146, 145), (178, 179, 147, 146), (179, 180, 148, 147), (180, 181, 149, 148), (181, 182, 150, 149), (182, 183, 151, 150), (183, 184, 152, 151), (184, 185, 153, 152), (185, 186, 154, 153), (186, 187, 155, 154), (187, 188, 156, 155), (188, 189, 157, 156), (189, 190, 158, 157), (190, 191, 159, 158), (27, 25, 76, 77), (191, 160, 128, 159), (0, 2, 4, 6, 8, 10, 12, 14, 16, 18, 20, 22, 24, 26, 28, 30, 32, 34, 36, 38, 40, 42, 44, 46, 48, 50, 52, 54, 56, 58, 60, 62), (80, 79, 111, 112), (55, 53, 90, 91), (29, 27, 77, 78), (3, 1, 65, 64), (57, 55, 91, 92), (31, 29, 78, 79), (5, 3, 64, 66), (59, 57, 92, 93), (33, 31, 79, 80), (7, 5, 66, 67), (61, 59, 93, 94), (35, 33, 80, 81), (9, 7, 67, 68), (63, 61, 94, 95), (37, 35, 81, 82), (11, 9, 68, 69), (1, 63, 95, 65), (39, 37, 82, 83), (13, 11, 69, 70), (41, 39, 83, 84), (15, 13, 70, 71), (43, 41, 84, 85), (17, 15, 71, 72), (45, 43, 85, 86), (19, 17, 72, 73), (47, 45, 86, 87), (21, 19, 73, 74), (49, 47, 87, 88), (23, 21, 74, 75), (51, 49, 88, 89), (25, 23, 75, 76), (53, 51, 89, 90), (96, 97, 127, 126, 125, 124, 123, 122, 121, 120, 119, 118, 117, 116, 115, 114, 113, 112, 111, 110, 109, 108, 107, 106, 105, 104, 103, 102, 101, 100, 99, 98), (67, 66, 98, 99), (94, 93, 125, 126), (81, 80, 112, 113), (68, 67, 99, 100), (95, 94, 126, 127), (82, 81, 113, 114), (69, 68, 100, 101), (65, 95, 127, 97), (83, 82, 114, 115), (70, 69, 101, 102), (84, 83, 115, 116), (71, 70, 102, 103), (85, 84, 116, 117), (72, 71, 103, 104), (86, 85, 117, 118), (73, 72, 104, 105), (87, 86, 118, 119), (74, 73, 105, 106), (88, 87, 119, 120), (75, 74, 106, 107), (89, 88, 120, 121), (76, 75, 107, 108), (90, 89, 121, 122), (77, 76, 108, 109), (91, 90, 122, 123), (78, 77, 109, 110), (64, 65, 97, 96), (92, 91, 123, 124), (79, 78, 110, 111), (66, 64, 96, 98), (93, 92, 124, 125), (62, 159, 128, 0), (60, 158, 159, 62), (58, 157, 158, 60), (56, 156, 157, 58), (54, 155, 156, 56), (52, 154, 155, 54), (50, 153, 154, 52), (48, 152, 153, 50), (46, 151, 152, 48), (44, 150, 151, 46), (42, 149, 150, 44), (40, 148, 149, 42), (38, 147, 148, 40), (36, 146, 147, 38), (34, 145, 146, 36), (32, 144, 145, 34), (30, 143, 144, 32), (28, 142, 143, 30), (26, 141, 142, 28), (24, 140, 141, 26), (22, 139, 140, 24), (20, 138, 139, 22), (18, 137, 138, 20), (16, 136, 137, 18), (14, 135, 136, 16), (12, 134, 135, 14), (10, 133, 134, 12), (8, 132, 133, 10), (6, 131, 132, 8), (4, 130, 131, 6), (2, 129, 130, 4), (0, 128, 129, 2), (223, 192, 160, 191), (222, 223, 191, 190), (221, 222, 190, 189), (220, 221, 189, 188), (219, 220, 188, 187), (218, 219, 187, 186), (217, 218, 186, 185), (216, 217, 185, 184), (215, 216, 184, 183), (214, 215, 183, 182), (213, 214, 182, 181), (212, 213, 181, 180), (211, 212, 180, 179), (210, 211, 179, 178), (209, 210, 178, 177), (208, 209, 177, 176), (207, 208, 176, 175), (206, 207, 175, 174), (205, 206, 174, 173), (204, 205, 173, 172), (203, 204, 172, 171), (202, 203, 171, 170), (201, 202, 170, 169), (200, 201, 169, 168), (199, 200, 168, 167), (198, 199, 167, 166), (197, 198, 166, 165), (196, 197, 165, 164), (195, 196, 164, 163), (194, 195, 163, 162), (193, 194, 162, 161), (192, 193, 161, 160), (160, 161, 129, 128)])
me_cylinder_002.polygons.foreach_set('use_smooth', [True] * 162)
me_cylinder_002.polygons.foreach_set('material_index', [0, 0, 0, 0, 0, 0, 0, 0, 0, 0, 0, 0, 0, 0, 0, 0, 0, 0, 0, 0, 0, 0, 0, 0, 0, 0, 0, 0, 0, 0, 1, 0, 0, 1, 1, 1, 1, 1, 1, 1, 1, 1, 1, 1, 1, 1, 1, 1, 1, 1, 1, 1, 1, 1, 1, 1, 1, 1, 1, 1, 1, 1, 1, 1, 1, 1, 1, 1, 1, 1, 1, 1, 1, 1, 1, 1, 1, 1, 1, 1, 1, 1, 1, 1, 1, 1, 1, 1, 1, 1, 1, 1, 1, 1, 1, 1, 1, 0, 0, 0, 0, 0, 0, 0, 0, 0, 0, 0, 0, 0, 0, 0, 0, 0, 0, 0, 0, 0, 0, 0, 0, 0, 0, 0, 0, 0, 0, 0, 0, 0, 0, 0, 0, 0, 0, 0, 0, 0, 0, 0, 0, 0, 0, 0, 0, 0, 0, 0, 0, 0, 0, 0, 0, 0, 0, 0, 0, 0, 0, 0, 0, 0])
me_cylinder_002.materials.append(mat_brass)
me_cylinder_002.materials.append(mat_blackstuff)
me_cylinder_002.use_remesh_preserve_volume = False
me_cylinder_002.use_remesh_preserve_attributes = False
me_cylinder_002.use_mirror_vertex_groups = False
me_cylinder_002.update()
me_cylinder_001 = bpy.data.meshes.new('Cylinder.001')
me_cylinder_001.from_pydata([(0.0, 1.0, -1.0), (-3.214e-07, 0.7823, 0.9421), (0.1951, 0.9808, -1.0), (0.1526, 0.7673, 0.9421), (0.3827, 0.9239, -1.0), (0.2994, 0.7228, 0.9421), (0.5556, 0.8315, -1.0), (0.4346, 0.6505, 0.9421), (0.7071, 0.7071, -1.0), (0.5532, 0.5532, 0.9421), (0.8315, 0.5556, -1.0), (0.6505, 0.4346, 0.9421), (0.9239, 0.3827, -1.0), (0.7228, 0.2994, 0.9421), (0.9808, 0.1951, -1.0), (0.7673, 0.1526, 0.9421), (1.0, 7.55e-08, -1.0), (0.7823, -3.124e-08, 0.9421), (0.9808, -0.1951, -1.0), (0.7673, -0.1526, 0.9421), (0.9239, -0.3827, -1.0), (0.7228, -0.2994, 0.9421), (0.8315, -0.5556, -1.0), (0.6505, -0.4346, 0.9421), (0.7071, -0.7071, -1.0), (0.5532, -0.5532, 0.9421), (0.5556, -0.8315, -1.0), (0.4346, -0.6505, 0.9421), (0.3827, -0.9239, -1.0), (0.2994, -0.7228, 0.9421), (0.1951, -0.9808, -1.0), (0.1526, -0.7673, 0.9421), (-3.258e-07, -1.0, -1.0), (-4.045e-07, -0.7823, 0.9421), (-0.1951, -0.9808, -1.0), (-0.1526, -0.7673, 0.9421), (-0.3827, -0.9239, -1.0), (-0.2994, -0.7228, 0.9421), (-0.5556, -0.8315, -1.0), (-0.4346, -0.6505, 0.9421), (-0.7071, -0.7071, -1.0), (-0.5532, -0.5532, 0.9421), (-0.8315, -0.5556, -1.0), (-0.6505, -0.4346, 0.9421), (-0.9239, -0.3827, -1.0), (-0.7228, -0.2994, 0.9421), (-0.9808, -0.1951, -1.0), (-0.7673, -0.1526, 0.9421), (-1.0, 9.656e-07, -1.0), (-0.7823, 7.267e-07, 0.9421), (-0.9808, 0.1951, -1.0), (-0.7673, 0.1526, 0.9421), (-0.9239, 0.3827, -1.0), (-0.7228, 0.2994, 0.9421), (-0.8315, 0.5556, -1.0), (-0.6505, 0.4346, 0.9421), (-0.7071, 0.7071, -1.0), (-0.5532, 0.5532, 0.9421), (-0.5556, 0.8315, -1.0), (-0.4346, 0.6505, 0.9421), (-0.3827, 0.9239, -1.0), (-0.2994, 0.7228, 0.9421), (-0.1951, 0.9808, -1.0), (-0.1526, 0.7673, 0.9421), (0.1381, 0.6941, 2.558), (1.891e-06, 0.7077, 2.558), (0.2708, 0.6538, 2.558), (0.3932, 0.5884, 2.558), (0.5004, 0.5004, 2.558), (0.5884, 0.3932, 2.558), (0.6538, 0.2708, 2.558), (0.6941, 0.1381, 2.558), (0.7077, -6.489e-09, 2.558), (0.6941, -0.1381, 2.558), (0.6538, -0.2708, 2.558), (0.5884, -0.3932, 2.558), (0.5004, -0.5004, 2.558), (0.3932, -0.5884, 2.558), (0.2708, -0.6538, 2.558), (0.1381, -0.6941, 2.558), (1.816e-06, -0.7077, 2.558), (-0.1381, -0.6941, 2.558), (-0.2708, -0.6538, 2.558), (-0.3932, -0.5884, 2.558), (-0.5004, -0.5004, 2.558), (-0.5884, -0.3932, 2.558), (-0.6538, -0.2708, 2.558), (-0.6941, -0.1381, 2.558), (-0.7077, 6.791e-07, 2.558), (-0.6941, 0.1381, 2.558), (-0.6538, 0.2708, 2.558), (-0.5884, 0.3932, 2.558), (-0.5004, 0.5004, 2.558), (-0.3932, 0.5884, 2.558), (-0.2708, 0.6538, 2.558), (-0.1381, 0.6941, 2.558), (0.007401, 0.03719, 2.827), (3.161e-06, 0.03792, 2.827), (0.01451, 0.03503, 2.827), (0.02107, 0.03153, 2.827), (0.02682, 0.02681, 2.827), (0.03153, 0.02107, 2.827), (0.03504, 0.01451, 2.827), (0.03719, 0.007398, 2.827), (0.03792, 1.865e-07, 2.827), (0.03719, -0.007398, 2.827), (0.03504, -0.01451, 2.827), (0.03153, -0.02107, 2.827), (0.02682, -0.02681, 2.827), (0.02107, -0.03153, 2.827), (0.01451, -0.03503, 2.827), (0.007401, -0.03719, 2.827), (3.157e-06, -0.03792, 2.827), (-0.007395, -0.03719, 2.827), (-0.01451, -0.03503, 2.827), (-0.02106, -0.03153, 2.827), (-0.02681, -0.02681, 2.827), (-0.03153, -0.02107, 2.827), (-0.03503, -0.01451, 2.827), (-0.03719, -0.007398, 2.827), (-0.03792, 2.232e-07, 2.827), (-0.03719, 0.007398, 2.827), (-0.03503, 0.01451, 2.827), (-0.03153, 0.02107, 2.827), (-0.02681, 0.02681, 2.827), (-0.02106, 0.03153, 2.827), (-0.01451, 0.03503, 2.827), (-0.007394, 0.03719, 2.827), (0.0, 1.0, -1.0), (0.1951, 0.9808, -1.0), (0.3827, 0.9239, -1.0), (0.5556, 0.8315, -1.0), (0.7071, 0.7071, -1.0), (0.8315, 0.5556, -1.0), (0.9239, 0.3827, -1.0), (0.9808, 0.1951, -1.0), (1.0, 7.55e-08, -1.0), (0.9808, -0.1951, -1.0), (0.9239, -0.3827, -1.0), (0.8315, -0.5556, -1.0), (0.7071, -0.7071, -1.0), (0.5556, -0.8315, -1.0), (0.3827, -0.9239, -1.0), (0.1951, -0.9808, -1.0), (-3.258e-07, -1.0, -1.0), (-0.1951, -0.9808, -1.0), (-0.3827, -0.9239, -1.0), (-0.5556, -0.8315, -1.0), (-0.7071, -0.7071, -1.0), (-0.8315, -0.5556, -1.0), (-0.9239, -0.3827, -1.0), (-0.9808, -0.1951, -1.0), (-1.0, 9.656e-07, -1.0), (-0.9808, 0.1951, -1.0), (-0.9239, 0.3827, -1.0), (-0.8315, 0.5556, -1.0), (-0.7071, 0.7071, -1.0), (-0.5556, 0.8315, -1.0), (-0.3827, 0.9239, -1.0), (-0.1951, 0.9808, -1.0), (1.421e-14, 1.0, 0.6489), (0.1951, 0.9808, 0.6489), (0.3827, 0.9239, 0.6489), (0.5556, 0.8315, 0.6489), (0.7071, 0.7071, 0.6489), (0.8315, 0.5556, 0.6489), (0.9239, 0.3827, 0.6489), (0.9808, 0.1951, 0.6489), (1.0, 7.55e-08, 0.6489), (0.9808, -0.1951, 0.6489), (0.9239, -0.3827, 0.6489), (0.8315, -0.5556, 0.6489), (0.7071, -0.7071, 0.6489), (0.5556, -0.8315, 0.6489), (0.3827, -0.9239, 0.6489), (0.1951, -0.9808, 0.6489), (-3.258e-07, -1.0, 0.6489), (-0.1951, -0.9808, 0.6489), (-0.3827, -0.9239, 0.6489), (-0.5556, -0.8315, 0.6489), (-0.7071, -0.7071, 0.6489), (-0.8315, -0.5556, 0.6489), (-0.9239, -0.3827, 0.6489), (-0.9808, -0.1951, 0.6489), (-1.0, 9.656e-07, 0.6489), (-0.9808, 0.1951, 0.6489), (-0.9239, 0.3827, 0.6489), (-0.8315, 0.5556, 0.6489), (-0.7071, 0.7071, 0.6489), (-0.5556, 0.8315, 0.6489), (-0.3827, 0.9239, 0.6489), (-0.1951, 0.9808, 0.6489), (-3.214e-07, 0.7823, 0.9495), (0.1526, 0.7673, 0.9495), (0.2994, 0.7228, 0.9495), (0.4346, 0.6505, 0.9495), (0.5532, 0.5532, 0.9495), (0.6505, 0.4346, 0.9495), (0.7228, 0.2994, 0.9495), (0.7673, 0.1526, 0.9495), (0.7823, -3.124e-08, 0.9495), (0.7673, -0.1526, 0.9495), (0.7228, -0.2994, 0.9495), (0.6505, -0.4346, 0.9495), (0.5532, -0.5532, 0.9495), (0.4346, -0.6505, 0.9495), (0.2994, -0.7228, 0.9495), (0.1526, -0.7673, 0.9495), (-4.045e-07, -0.7823, 0.9495), (-0.1526, -0.7673, 0.9495), (-0.2994, -0.7228, 0.9495), (-0.4346, -0.6505, 0.9495), (-0.5532, -0.5532, 0.9495), (-0.6505, -0.4346, 0.9495), (-0.7228, -0.2994, 0.9495), (-0.7673, -0.1526, 0.9495), (-0.7823, 7.267e-07, 0.9495), (-0.7673, 0.1526, 0.9495), (-0.7228, 0.2994, 0.9495), (-0.6505, 0.4346, 0.9495), (-0.5532, 0.5532, 0.9495), (-0.4346, 0.6505, 0.9495), (-0.2994, 0.7228, 0.9495), (-0.1526, 0.7673, 0.9495)], [], [(161, 162, 130, 129), (162, 163, 131, 130), (163, 164, 132, 131), (164, 165, 133, 132), (165, 166, 134, 133), (166, 167, 135, 134), (167, 168, 136, 135), (168, 169, 137, 136), (169, 170, 138, 137), (170, 171, 139, 138), (171, 172, 140, 139), (172, 173, 141, 140), (173, 174, 142, 141), (174, 175, 143, 142), (175, 176, 144, 143), (176, 177, 145, 144), (177, 178, 146, 145), (178, 179, 147, 146), (179, 180, 148, 147), (180, 181, 149, 148), (181, 182, 150, 149), (182, 183, 151, 150), (183, 184, 152, 151), (184, 185, 153, 152), (185, 186, 154, 153), (186, 187, 155, 154), (187, 188, 156, 155), (188, 189, 157, 156), (189, 190, 158, 157), (190, 191, 159, 158), (27, 25, 76, 77), (191, 160, 128, 159), (0, 2, 4, 6, 8, 10, 12, 14, 16, 18, 20, 22, 24, 26, 28, 30, 32, 34, 36, 38, 40, 42, 44, 46, 48, 50, 52, 54, 56, 58, 60, 62), (80, 79, 111, 112), (55, 53, 90, 91), (29, 27, 77, 78), (3, 1, 65, 64), (57, 55, 91, 92), (31, 29, 78, 79), (5, 3, 64, 66), (59, 57, 92, 93), (33, 31, 79, 80), (7, 5, 66, 67), (61, 59, 93, 94), (35, 33, 80, 81), (9, 7, 67, 68), (63, 61, 94, 95), (37, 35, 81, 82), (11, 9, 68, 69), (1, 63, 95, 65), (39, 37, 82, 83), (13, 11, 69, 70), (41, 39, 83, 84), (15, 13, 70, 71), (43, 41, 84, 85), (17, 15, 71, 72), (45, 43, 85, 86), (19, 17, 72, 73), (47, 45, 86, 87), (21, 19, 73, 74), (49, 47, 87, 88), (23, 21, 74, 75), (51, 49, 88, 89), (25, 23, 75, 76), (53, 51, 89, 90), (96, 97, 127, 126, 125, 124, 123, 122, 121, 120, 119, 118, 117, 116, 115, 114, 113, 112, 111, 110, 109, 108, 107, 106, 105, 104, 103, 102, 101, 100, 99, 98), (67, 66, 98, 99), (94, 93, 125, 126), (81, 80, 112, 113), (68, 67, 99, 100), (95, 94, 126, 127), (82, 81, 113, 114), (69, 68, 100, 101), (65, 95, 127, 97), (83, 82, 114, 115), (70, 69, 101, 102), (84, 83, 115, 116), (71, 70, 102, 103), (85, 84, 116, 117), (72, 71, 103, 104), (86, 85, 117, 118), (73, 72, 104, 105), (87, 86, 118, 119), (74, 73, 105, 106), (88, 87, 119, 120), (75, 74, 106, 107), (89, 88, 120, 121), (76, 75, 107, 108), (90, 89, 121, 122), (77, 76, 108, 109), (91, 90, 122, 123), (78, 77, 109, 110), (64, 65, 97, 96), (92, 91, 123, 124), (79, 78, 110, 111), (66, 64, 96, 98), (93, 92, 124, 125), (62, 159, 128, 0), (60, 158, 159, 62), (58, 157, 158, 60), (56, 156, 157, 58), (54, 155, 156, 56), (52, 154, 155, 54), (50, 153, 154, 52), (48, 152, 153, 50), (46, 151, 152, 48), (44, 150, 151, 46), (42, 149, 150, 44), (40, 148, 149, 42), (38, 147, 148, 40), (36, 146, 147, 38), (34, 145, 146, 36), (32, 144, 145, 34), (30, 143, 144, 32), (28, 142, 143, 30), (26, 141, 142, 28), (24, 140, 141, 26), (22, 139, 140, 24), (20, 138, 139, 22), (18, 137, 138, 20), (16, 136, 137, 18), (14, 135, 136, 16), (12, 134, 135, 14), (10, 133, 134, 12), (8, 132, 133, 10), (6, 131, 132, 8), (4, 130, 131, 6), (2, 129, 130, 4), (0, 128, 129, 2), (223, 192, 160, 191), (222, 223, 191, 190), (221, 222, 190, 189), (220, 221, 189, 188), (219, 220, 188, 187), (218, 219, 187, 186), (217, 218, 186, 185), (216, 217, 185, 184), (215, 216, 184, 183), (214, 215, 183, 182), (213, 214, 182, 181), (212, 213, 181, 180), (211, 212, 180, 179), (210, 211, 179, 178), (209, 210, 178, 177), (208, 209, 177, 176), (207, 208, 176, 175), (206, 207, 175, 174), (205, 206, 174, 173), (204, 205, 173, 172), (203, 204, 172, 171), (202, 203, 171, 170), (201, 202, 170, 169), (200, 201, 169, 168), (199, 200, 168, 167), (198, 199, 167, 166), (197, 198, 166, 165), (196, 197, 165, 164), (195, 196, 164, 163), (194, 195, 163, 162), (193, 194, 162, 161), (192, 193, 161, 160), (160, 161, 129, 128)])
me_cylinder_001.polygons.foreach_set('use_smooth', [True] * 162)
me_cylinder_001.polygons.foreach_set('material_index', [0, 0, 0, 0, 0, 0, 0, 0, 0, 0, 0, 0, 0, 0, 0, 0, 0, 0, 0, 0, 0, 0, 0, 0, 0, 0, 0, 0, 0, 0, 1, 0, 0, 1, 1, 1, 1, 1, 1, 1, 1, 1, 1, 1, 1, 1, 1, 1, 1, 1, 1, 1, 1, 1, 1, 1, 1, 1, 1, 1, 1, 1, 1, 1, 1, 1, 1, 1, 1, 1, 1, 1, 1, 1, 1, 1, 1, 1, 1, 1, 1, 1, 1, 1, 1, 1, 1, 1, 1, 1, 1, 1, 1, 1, 1, 1, 1, 0, 0, 0, 0, 0, 0, 0, 0, 0, 0, 0, 0, 0, 0, 0, 0, 0, 0, 0, 0, 0, 0, 0, 0, 0, 0, 0, 0, 0, 0, 0, 0, 0, 0, 0, 0, 0, 0, 0, 0, 0, 0, 0, 0, 0, 0, 0, 0, 0, 0, 0, 0, 0, 0, 0, 0, 0, 0, 0, 0, 0, 0, 0, 0, 0])
me_cylinder_001.materials.append(mat_brass)
me_cylinder_001.materials.append(mat_blackstuff)
me_cylinder_001.use_remesh_preserve_volume = False
me_cylinder_001.use_remesh_preserve_attributes = False
me_cylinder_001.use_mirror_vertex_groups = False
me_cylinder_001.update()

# ---- objects
ob_wrapper = bpy.data.objects.new('Wrapper', me_cube)
ob_shell4 = bpy.data.objects.new('Shell4', me_cylinder_007)
ob_shell3 = bpy.data.objects.new('Shell3', me_cylinder_006)
ob_shell2 = bpy.data.objects.new('Shell2', me_cylinder_002)
ob_shell = bpy.data.objects.new('Shell', me_cylinder_001)
ob_lamp = bpy.data.objects.new('Lamp', light_lamp)
ob_camera = bpy.data.objects.new('Camera', cam_camera)

# ---- transforms, parenting, visibility, modifiers, constraints
ob_wrapper.location = (0.0, 0.0, 0.2828)
ob_wrapper.scale = (0.7559, 0.7559, 0.448)
ob_wrapper.lineart.crease_threshold = 0.0
ob_shell4.location = (0.4, 0.4, 0.0)
ob_shell4.scale = (0.3618, 0.3618, 1.174)
ob_shell4.lineart.crease_threshold = 0.0
_m = ob_shell4.modifiers.new('Subsurf', 'SUBSURF')
_m.uv_smooth = 'PRESERVE_CORNERS'
_m.levels = 4
_m.render_levels = 4
_m.show_only_control_edges = False
ob_shell3.location = (0.4, -0.4, 0.0)
ob_shell3.scale = (0.3618, 0.3618, 1.174)
ob_shell3.lineart.crease_threshold = 0.0
_m = ob_shell3.modifiers.new('Subsurf', 'SUBSURF')
_m.uv_smooth = 'PRESERVE_CORNERS'
_m.levels = 4
_m.render_levels = 4
_m.show_only_control_edges = False
ob_shell2.location = (-0.4, 0.4, 0.0)
ob_shell2.scale = (0.3618, 0.3618, 1.174)
ob_shell2.lineart.crease_threshold = 0.0
_m = ob_shell2.modifiers.new('Subsurf', 'SUBSURF')
_m.uv_smooth = 'PRESERVE_CORNERS'
_m.levels = 4
_m.render_levels = 4
_m.show_only_control_edges = False
ob_shell.location = (-0.4, -0.4, 0.0)
ob_shell.scale = (0.3618, 0.3618, 1.174)
ob_shell.lineart.crease_threshold = 0.0
_m = ob_shell.modifiers.new('Subsurf', 'SUBSURF')
_m.uv_smooth = 'PRESERVE_CORNERS'
_m.levels = 4
_m.render_levels = 4
_m.show_only_control_edges = False
ob_lamp.location = (4.076, 1.005, 5.904)
ob_lamp.rotation_euler = (0.6503, 0.05522, 1.866)
ob_lamp.lock_rotations_4d = False
ob_lamp.empty_display_type = 'ARROWS'
ob_lamp.color = (0.0, 0.0, 0.0, 0.0)
ob_lamp.lineart.crease_threshold = 0.0
ob_camera.location = (7.481, -6.508, 5.344)
ob_camera.rotation_euler = (1.109, 0.0, 0.8149)
ob_camera.lock_rotations_4d = False
ob_camera.empty_display_type = 'ARROWS'
ob_camera.color = (0.0, 0.0, 0.0, 0.0)
ob_camera.display_type = 'WIRE'
ob_camera.lineart.crease_threshold = 0.0

# ---- collection membership
col_collection_1.objects.link(ob_wrapper)
col_collection_1.objects.link(ob_shell4)
col_collection_1.objects.link(ob_shell3)
col_collection_1.objects.link(ob_shell2)
col_collection_1.objects.link(ob_shell)
col_collection_1.objects.link(ob_lamp)
col_collection_1.objects.link(ob_camera)

# ---- scene / render settings (as saved in the file)
scene.camera = ob_camera
scene.frame_start = 1; scene.frame_end = 250; scene.frame_set(1)
scene.render.engine = 'CYCLES'
scene.render.resolution_percentage = 50
scene.render.dither_intensity = 0.0
scene.cycles.use_denoising = False
scene.cycles.samples = 128
scene.cycles.sampling_pattern = 'TABULATED_SOBOL'
scene.cycles.use_adaptive_sampling = False
scene.cycles.use_light_tree = False
scene.cycles.blur_glossy = 0.0
scene.cycles.sample_clamp_indirect = 0.0
scene.view_settings.view_transform = 'Standard'
bpy.context.view_layer.update()
